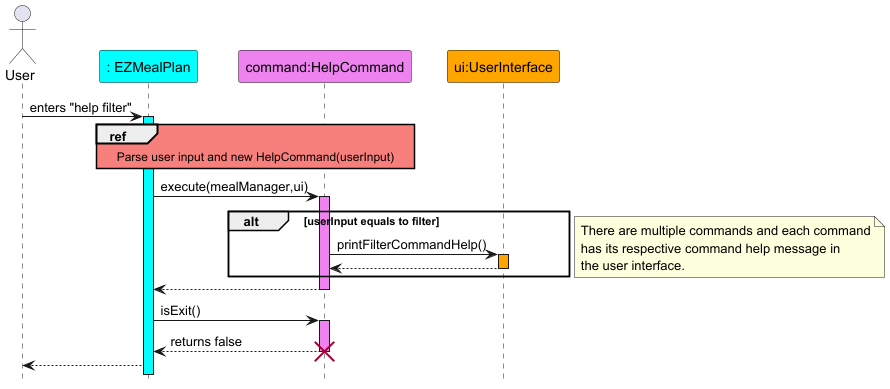

The diagram above was rendered by PlantUML. Its source (embedded in the PNG):
@startuml
hide footbox
skinparam sequenceReferenceBackgroundColor #f7807c

actor User
participant ": EZMealPlan" as EZMealPlan #Cyan
participant "command:HelpCommand" as HelpCommand #Violet
participant "ui:UserInterface" as UserInterface #Orange

User -> EZMealPlan : enters "help filter"
activate EZMealPlan #Cyan
ref over EZMealPlan, HelpCommand
Parse user input and new HelpCommand(userInput)
end
EZMealPlan -> HelpCommand : execute(mealManager,ui)
activate HelpCommand #Violet
alt userInput equals to filter
HelpCommand -> UserInterface : printFilterCommandHelp()
activate UserInterface #Orange
UserInterface --> HelpCommand
deactivate UserInterface
end

Note Right
There are multiple commands and each command
has its respective command help message in
the user interface.
end Note

HelpCommand --> EZMealPlan
deactivate HelpCommand
EZMealPlan -> HelpCommand : isExit()
activate HelpCommand #Violet
HelpCommand --> EZMealPlan : returns false
deactivate HelpCommand
destroy HelpCommand
EZMealPlan --> User
@enduml